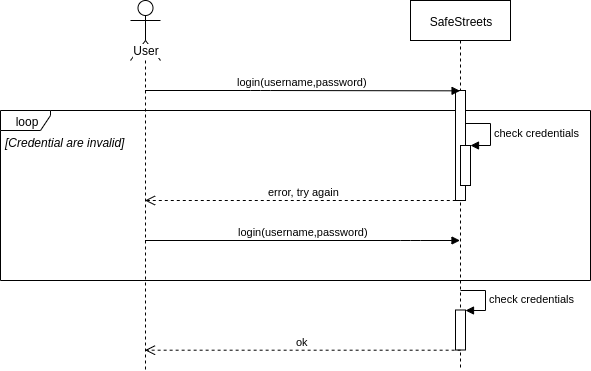

The diagram above was exported from draw.io. Its source (the exported page's mxGraphModel, read from the mxfile embedded in the PNG):
<mxGraphModel dx="1248" dy="712" grid="1" gridSize="10" guides="1" tooltips="1" connect="1" arrows="1" fold="1" page="1" pageScale="1" pageWidth="827" pageHeight="1169" math="0" shadow="0">
  <root>
    <mxCell id="0" />
    <mxCell id="1" parent="0" />
    <mxCell id="yKRQUSQS_1DaqIHe7QgK-5" value="loop" style="shape=umlFrame;whiteSpace=wrap;html=1;width=50;height=20;" parent="1" vertex="1">
      <mxGeometry x="40" y="160" width="590" height="170" as="geometry" />
    </mxCell>
    <mxCell id="yKRQUSQS_1DaqIHe7QgK-3" value="User" style="shape=umlLifeline;participant=umlActor;perimeter=lifelinePerimeter;whiteSpace=wrap;html=1;container=1;collapsible=0;recursiveResize=0;verticalAlign=top;spacingTop=36;labelBackgroundColor=#ffffff;outlineConnect=0;size=60;" parent="1" vertex="1">
      <mxGeometry x="170" y="50" width="30" height="370" as="geometry" />
    </mxCell>
    <mxCell id="yKRQUSQS_1DaqIHe7QgK-4" value="SafeStreets" style="shape=umlLifeline;perimeter=lifelinePerimeter;whiteSpace=wrap;html=1;container=1;collapsible=0;recursiveResize=0;outlineConnect=0;" parent="1" vertex="1">
      <mxGeometry x="450" y="50" width="100" height="370" as="geometry" />
    </mxCell>
    <mxCell id="yKRQUSQS_1DaqIHe7QgK-6" value="" style="html=1;points=[];perimeter=orthogonalPerimeter;" parent="yKRQUSQS_1DaqIHe7QgK-4" vertex="1">
      <mxGeometry x="45" y="90" width="10" height="110" as="geometry" />
    </mxCell>
    <mxCell id="yKRQUSQS_1DaqIHe7QgK-14" value="" style="html=1;points=[];perimeter=orthogonalPerimeter;" parent="yKRQUSQS_1DaqIHe7QgK-4" vertex="1">
      <mxGeometry x="50" y="145" width="10" height="40" as="geometry" />
    </mxCell>
    <mxCell id="yKRQUSQS_1DaqIHe7QgK-15" value="check credentials" style="edgeStyle=orthogonalEdgeStyle;html=1;align=left;spacingLeft=2;endArrow=block;rounded=0;entryX=1;entryY=0;exitX=0.971;exitY=0.299;exitDx=0;exitDy=0;exitPerimeter=0;" parent="yKRQUSQS_1DaqIHe7QgK-4" source="yKRQUSQS_1DaqIHe7QgK-6" target="yKRQUSQS_1DaqIHe7QgK-14" edge="1">
      <mxGeometry relative="1" as="geometry">
        <mxPoint x="60" y="97" as="sourcePoint" />
        <Array as="points">
          <mxPoint x="80" y="123" />
          <mxPoint x="80" y="145" />
        </Array>
      </mxGeometry>
    </mxCell>
    <mxCell id="yKRQUSQS_1DaqIHe7QgK-22" value="" style="html=1;points=[];perimeter=orthogonalPerimeter;" parent="yKRQUSQS_1DaqIHe7QgK-4" vertex="1">
      <mxGeometry x="45" y="309.5" width="10" height="40" as="geometry" />
    </mxCell>
    <mxCell id="yKRQUSQS_1DaqIHe7QgK-23" value="check credentials" style="edgeStyle=orthogonalEdgeStyle;html=1;align=left;spacingLeft=2;endArrow=block;rounded=0;entryX=1;entryY=0;" parent="yKRQUSQS_1DaqIHe7QgK-4" target="yKRQUSQS_1DaqIHe7QgK-22" edge="1">
      <mxGeometry relative="1" as="geometry">
        <mxPoint x="50" y="289.5" as="sourcePoint" />
        <Array as="points">
          <mxPoint x="75" y="289.5" />
        </Array>
      </mxGeometry>
    </mxCell>
    <mxCell id="yKRQUSQS_1DaqIHe7QgK-7" value="login(username,password)" style="html=1;verticalAlign=bottom;endArrow=block;" parent="1" source="yKRQUSQS_1DaqIHe7QgK-3" target="yKRQUSQS_1DaqIHe7QgK-4" edge="1">
      <mxGeometry relative="1" as="geometry">
        <mxPoint x="184.92857142857144" y="220" as="sourcePoint" />
        <Array as="points">
          <mxPoint x="450" y="290" />
        </Array>
      </mxGeometry>
    </mxCell>
    <mxCell id="yKRQUSQS_1DaqIHe7QgK-16" value="error, try again" style="html=1;verticalAlign=bottom;endArrow=open;dashed=1;endSize=8;exitX=0.629;exitY=1;exitDx=0;exitDy=0;exitPerimeter=0;" parent="1" source="yKRQUSQS_1DaqIHe7QgK-6" target="yKRQUSQS_1DaqIHe7QgK-3" edge="1">
      <mxGeometry relative="1" as="geometry">
        <mxPoint x="120" y="400" as="sourcePoint" />
        <mxPoint x="184.92857142857144" y="300" as="targetPoint" />
      </mxGeometry>
    </mxCell>
    <mxCell id="yKRQUSQS_1DaqIHe7QgK-17" value="login(username,password)" style="html=1;verticalAlign=bottom;endArrow=block;entryX=0.457;entryY=0.003;entryDx=0;entryDy=0;entryPerimeter=0;" parent="1" source="yKRQUSQS_1DaqIHe7QgK-3" target="yKRQUSQS_1DaqIHe7QgK-6" edge="1">
      <mxGeometry relative="1" as="geometry">
        <mxPoint x="184.92857142857144" y="140" as="sourcePoint" />
        <mxPoint x="470" y="130" as="targetPoint" />
        <Array as="points">
          <mxPoint x="300" y="140" />
        </Array>
      </mxGeometry>
    </mxCell>
    <mxCell id="yKRQUSQS_1DaqIHe7QgK-20" value="ok" style="html=1;verticalAlign=bottom;endArrow=open;dashed=1;endSize=8;exitX=0.514;exitY=1.005;exitDx=0;exitDy=0;exitPerimeter=0;" parent="1" source="yKRQUSQS_1DaqIHe7QgK-22" target="yKRQUSQS_1DaqIHe7QgK-3" edge="1">
      <mxGeometry relative="1" as="geometry">
        <mxPoint x="496.2900000000002" y="395" as="sourcePoint" />
        <mxPoint x="179.92857142857144" y="395" as="targetPoint" />
      </mxGeometry>
    </mxCell>
    <mxCell id="yKRQUSQS_1DaqIHe7QgK-24" value="[Credential are invalid]" style="text;align=left;fontStyle=2;verticalAlign=middle;spacingLeft=3;spacingRight=3;strokeColor=none;rotatable=0;points=[[0,0.5],[1,0.5]];portConstraint=eastwest;" parent="1" vertex="1">
      <mxGeometry x="40" y="180" width="80" height="26" as="geometry" />
    </mxCell>
  </root>
</mxGraphModel>